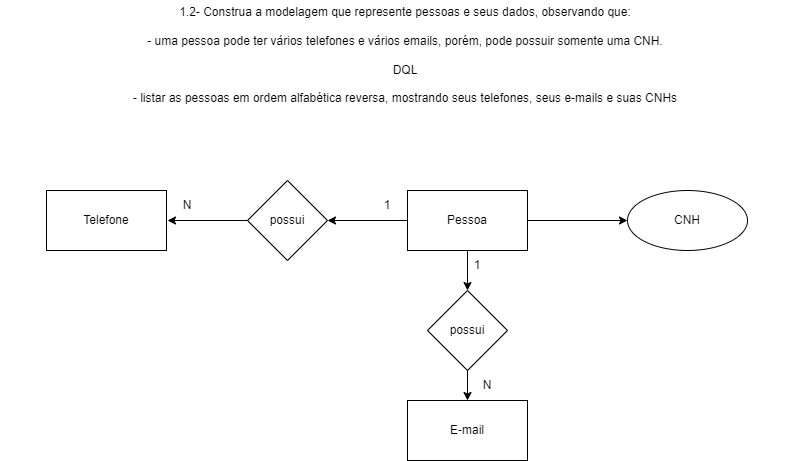

The diagram above was exported from draw.io. Its source (the exported page's mxGraphModel, read from the mxfile embedded in the PNG):
<mxGraphModel dx="1050" dy="1686" grid="1" gridSize="10" guides="1" tooltips="1" connect="1" arrows="1" fold="1" page="1" pageScale="1" pageWidth="827" pageHeight="1169" math="0" shadow="0">
  <root>
    <mxCell id="0" />
    <mxCell id="1" parent="0" />
    <mxCell id="pQR9mHrCRGoXiWtomIH0-2" value="&lt;div&gt;1.2- Construa a modelagem que represente pessoas e seus dados, observando que:&lt;/div&gt;&lt;div&gt;&lt;br&gt;&lt;/div&gt;&lt;div&gt;- uma pessoa pode ter vários telefones e vários emails, porém, pode possuir somente uma CNH.&lt;/div&gt;&lt;div&gt;&lt;br&gt;&lt;/div&gt;&lt;div&gt;DQL&lt;/div&gt;&lt;div&gt;&lt;br&gt;&lt;/div&gt;&lt;div&gt;- listar as pessoas em ordem alfabética reversa, mostrando seus telefones, seus e-mails e suas CNHs&lt;/div&gt;" style="text;html=1;strokeColor=none;fillColor=none;align=center;verticalAlign=middle;whiteSpace=wrap;rounded=0;" vertex="1" parent="1">
      <mxGeometry x="10" y="-1150" width="810" height="110" as="geometry" />
    </mxCell>
    <mxCell id="pQR9mHrCRGoXiWtomIH0-10" style="edgeStyle=orthogonalEdgeStyle;rounded=0;orthogonalLoop=1;jettySize=auto;html=1;exitX=1;exitY=0.5;exitDx=0;exitDy=0;entryX=0;entryY=0.5;entryDx=0;entryDy=0;" edge="1" parent="1" source="pQR9mHrCRGoXiWtomIH0-3" target="pQR9mHrCRGoXiWtomIH0-4">
      <mxGeometry relative="1" as="geometry" />
    </mxCell>
    <mxCell id="pQR9mHrCRGoXiWtomIH0-11" style="edgeStyle=orthogonalEdgeStyle;rounded=0;orthogonalLoop=1;jettySize=auto;html=1;exitX=0.5;exitY=1;exitDx=0;exitDy=0;entryX=0.5;entryY=0;entryDx=0;entryDy=0;" edge="1" parent="1" source="pQR9mHrCRGoXiWtomIH0-3" target="pQR9mHrCRGoXiWtomIH0-8">
      <mxGeometry relative="1" as="geometry" />
    </mxCell>
    <mxCell id="pQR9mHrCRGoXiWtomIH0-13" style="edgeStyle=orthogonalEdgeStyle;rounded=0;orthogonalLoop=1;jettySize=auto;html=1;exitX=0;exitY=0.5;exitDx=0;exitDy=0;entryX=1;entryY=0.5;entryDx=0;entryDy=0;" edge="1" parent="1" source="pQR9mHrCRGoXiWtomIH0-3" target="pQR9mHrCRGoXiWtomIH0-9">
      <mxGeometry relative="1" as="geometry" />
    </mxCell>
    <mxCell id="pQR9mHrCRGoXiWtomIH0-3" value="Pessoa" style="rounded=0;whiteSpace=wrap;html=1;" vertex="1" parent="1">
      <mxGeometry x="417" y="-960" width="120" height="60" as="geometry" />
    </mxCell>
    <mxCell id="pQR9mHrCRGoXiWtomIH0-4" value="CNH" style="ellipse;whiteSpace=wrap;html=1;" vertex="1" parent="1">
      <mxGeometry x="637" y="-960" width="120" height="60" as="geometry" />
    </mxCell>
    <mxCell id="pQR9mHrCRGoXiWtomIH0-5" value="E-mail" style="rounded=0;whiteSpace=wrap;html=1;" vertex="1" parent="1">
      <mxGeometry x="417" y="-750" width="120" height="60" as="geometry" />
    </mxCell>
    <mxCell id="pQR9mHrCRGoXiWtomIH0-6" value="Telefone" style="rounded=0;whiteSpace=wrap;html=1;" vertex="1" parent="1">
      <mxGeometry x="56" y="-960" width="120" height="60" as="geometry" />
    </mxCell>
    <mxCell id="pQR9mHrCRGoXiWtomIH0-12" style="edgeStyle=orthogonalEdgeStyle;rounded=0;orthogonalLoop=1;jettySize=auto;html=1;exitX=0.5;exitY=1;exitDx=0;exitDy=0;entryX=0.5;entryY=0;entryDx=0;entryDy=0;" edge="1" parent="1" source="pQR9mHrCRGoXiWtomIH0-8" target="pQR9mHrCRGoXiWtomIH0-5">
      <mxGeometry relative="1" as="geometry" />
    </mxCell>
    <mxCell id="pQR9mHrCRGoXiWtomIH0-8" value="possui" style="rhombus;whiteSpace=wrap;html=1;" vertex="1" parent="1">
      <mxGeometry x="437" y="-860" width="80" height="80" as="geometry" />
    </mxCell>
    <mxCell id="pQR9mHrCRGoXiWtomIH0-14" style="edgeStyle=orthogonalEdgeStyle;rounded=0;orthogonalLoop=1;jettySize=auto;html=1;exitX=0;exitY=0.5;exitDx=0;exitDy=0;entryX=1;entryY=0.5;entryDx=0;entryDy=0;" edge="1" parent="1" source="pQR9mHrCRGoXiWtomIH0-9">
      <mxGeometry relative="1" as="geometry">
        <mxPoint x="177" y="-930" as="targetPoint" />
      </mxGeometry>
    </mxCell>
    <mxCell id="pQR9mHrCRGoXiWtomIH0-9" value="possui" style="rhombus;whiteSpace=wrap;html=1;" vertex="1" parent="1">
      <mxGeometry x="257" y="-970" width="80" height="80" as="geometry" />
    </mxCell>
    <mxCell id="pQR9mHrCRGoXiWtomIH0-15" value="N" style="text;html=1;strokeColor=none;fillColor=none;align=center;verticalAlign=middle;whiteSpace=wrap;rounded=0;" vertex="1" parent="1">
      <mxGeometry x="187" y="-960" width="20" height="30" as="geometry" />
    </mxCell>
    <mxCell id="pQR9mHrCRGoXiWtomIH0-16" value="1" style="text;html=1;strokeColor=none;fillColor=none;align=center;verticalAlign=middle;whiteSpace=wrap;rounded=0;" vertex="1" parent="1">
      <mxGeometry x="387" y="-960" width="20" height="30" as="geometry" />
    </mxCell>
    <mxCell id="pQR9mHrCRGoXiWtomIH0-17" value="N" style="text;html=1;strokeColor=none;fillColor=none;align=center;verticalAlign=middle;whiteSpace=wrap;rounded=0;" vertex="1" parent="1">
      <mxGeometry x="487" y="-780" width="20" height="30" as="geometry" />
    </mxCell>
    <mxCell id="pQR9mHrCRGoXiWtomIH0-18" value="1" style="text;html=1;strokeColor=none;fillColor=none;align=center;verticalAlign=middle;whiteSpace=wrap;rounded=0;" vertex="1" parent="1">
      <mxGeometry x="477" y="-900" width="20" height="30" as="geometry" />
    </mxCell>
  </root>
</mxGraphModel>